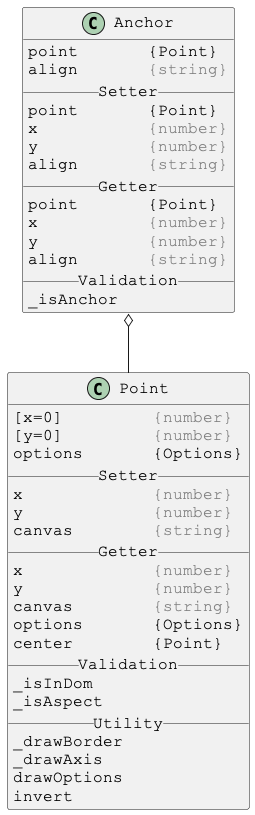

The diagram above was rendered by PlantUML. Its source (embedded in the PNG):
@startuml

skinparam DefaultFontSize 16
skinparam DefaultFontName Courier New

class Anchor {
point       {Point}
align       <color:gray>{string}</color>
__ Setter __
point       {Point}
x           <color:gray>{number}</color>
y           <color:gray>{number}</color>
align       <color:gray>{string}</color>
__ Getter __
point       {Point}
x           <color:gray>{number}</color>
y           <color:gray>{number}</color>
align       <color:gray>{string}</color>
__ Validation __
_isAnchor
}

Anchor o-- Point



skinparam DefaultFontSize 16
skinparam DefaultFontName Courier New

class Point {
[x=0]         <color:gray>{number}</color>
[y=0]         <color:gray>{number}</color>
options       {Options}
__ Setter __
x             <color:gray>{number}</color>
y             <color:gray>{number}</color>
canvas        <color:gray>{string}</color>
__ Getter __
x             <color:gray>{number}</color>
y             <color:gray>{number}</color>
canvas        <color:gray>{string}</color>
options       {Options}
center        {Point}
__ Validation __
_isInDom
_isAspect
__ Utility __
_drawBorder
_drawAxis
drawOptions
invert
}

@enduml